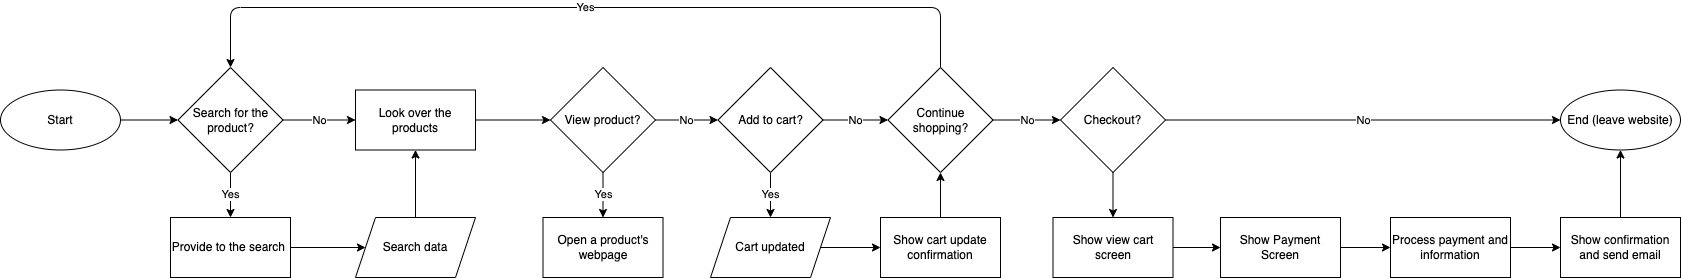

The diagram above was exported from draw.io. Its source (the exported page's mxGraphModel, read from the mxfile embedded in the PNG):
<mxGraphModel dx="1733" dy="1589" grid="1" gridSize="10" guides="1" tooltips="1" connect="1" arrows="1" fold="1" page="1" pageScale="1" pageWidth="850" pageHeight="1100" math="0" shadow="0">
  <root>
    <mxCell id="0" />
    <mxCell id="1" parent="0" />
    <mxCell id="8" style="edgeStyle=none;html=1;exitX=1;exitY=0.5;exitDx=0;exitDy=0;entryX=0;entryY=0.5;entryDx=0;entryDy=0;" edge="1" parent="1" source="5" target="7">
      <mxGeometry relative="1" as="geometry" />
    </mxCell>
    <mxCell id="5" value="Start" style="ellipse;whiteSpace=wrap;html=1;" vertex="1" parent="1">
      <mxGeometry x="10" y="162.5" width="120" height="60" as="geometry" />
    </mxCell>
    <mxCell id="10" value="Yes" style="edgeStyle=none;html=1;" edge="1" parent="1" source="7" target="9">
      <mxGeometry relative="1" as="geometry" />
    </mxCell>
    <mxCell id="12" value="No" style="edgeStyle=none;html=1;" edge="1" parent="1" source="7" target="11">
      <mxGeometry relative="1" as="geometry" />
    </mxCell>
    <mxCell id="7" value="Search for the product?" style="rhombus;whiteSpace=wrap;html=1;" vertex="1" parent="1">
      <mxGeometry x="187.5" y="140" width="105" height="105" as="geometry" />
    </mxCell>
    <mxCell id="14" value="" style="edgeStyle=none;html=1;" edge="1" parent="1" source="9" target="13">
      <mxGeometry relative="1" as="geometry" />
    </mxCell>
    <mxCell id="9" value="Provide to the search&amp;nbsp;" style="whiteSpace=wrap;html=1;" vertex="1" parent="1">
      <mxGeometry x="180" y="290" width="120" height="60" as="geometry" />
    </mxCell>
    <mxCell id="35" value="" style="edgeStyle=none;html=1;" edge="1" parent="1" source="11" target="34">
      <mxGeometry relative="1" as="geometry" />
    </mxCell>
    <mxCell id="11" value="Look over the products" style="whiteSpace=wrap;html=1;" vertex="1" parent="1">
      <mxGeometry x="365" y="162.5" width="120" height="60" as="geometry" />
    </mxCell>
    <mxCell id="15" value="" style="edgeStyle=none;html=1;" edge="1" parent="1" source="13" target="11">
      <mxGeometry relative="1" as="geometry" />
    </mxCell>
    <mxCell id="13" value="Search data" style="shape=parallelogram;perimeter=parallelogramPerimeter;whiteSpace=wrap;html=1;fixedSize=1;" vertex="1" parent="1">
      <mxGeometry x="365" y="290" width="120" height="60" as="geometry" />
    </mxCell>
    <mxCell id="66" value="Yes" style="edgeStyle=none;html=1;" edge="1" parent="1" source="34" target="51">
      <mxGeometry relative="1" as="geometry" />
    </mxCell>
    <mxCell id="68" value="No" style="edgeStyle=none;html=1;" edge="1" parent="1" source="34" target="42">
      <mxGeometry relative="1" as="geometry" />
    </mxCell>
    <mxCell id="34" value="View product?" style="rhombus;whiteSpace=wrap;html=1;" vertex="1" parent="1">
      <mxGeometry x="560" y="140" width="105" height="105" as="geometry" />
    </mxCell>
    <mxCell id="53" value="No" style="edgeStyle=none;html=1;" edge="1" parent="1" source="42" target="59">
      <mxGeometry relative="1" as="geometry">
        <mxPoint x="907.5" y="192.5" as="targetPoint" />
      </mxGeometry>
    </mxCell>
    <mxCell id="55" value="Yes" style="edgeStyle=none;html=1;" edge="1" parent="1" source="42" target="54">
      <mxGeometry relative="1" as="geometry" />
    </mxCell>
    <mxCell id="42" value="Add to cart?" style="rhombus;whiteSpace=wrap;html=1;" vertex="1" parent="1">
      <mxGeometry x="727.5" y="140" width="105" height="105" as="geometry" />
    </mxCell>
    <mxCell id="46" value="End (leave website)" style="ellipse;whiteSpace=wrap;html=1;" vertex="1" parent="1">
      <mxGeometry x="1570" y="162.5" width="120" height="60" as="geometry" />
    </mxCell>
    <mxCell id="51" value="Open a product's webpage" style="whiteSpace=wrap;html=1;" vertex="1" parent="1">
      <mxGeometry x="552.5" y="290" width="120" height="60" as="geometry" />
    </mxCell>
    <mxCell id="57" value="" style="edgeStyle=none;html=1;" edge="1" parent="1" source="54" target="56">
      <mxGeometry relative="1" as="geometry" />
    </mxCell>
    <mxCell id="54" value="Cart updated" style="shape=parallelogram;perimeter=parallelogramPerimeter;whiteSpace=wrap;html=1;fixedSize=1;" vertex="1" parent="1">
      <mxGeometry x="720" y="290" width="120" height="60" as="geometry" />
    </mxCell>
    <mxCell id="60" value="" style="edgeStyle=none;html=1;" edge="1" parent="1" source="56" target="59">
      <mxGeometry relative="1" as="geometry" />
    </mxCell>
    <mxCell id="56" value="Show cart update confirmation" style="whiteSpace=wrap;html=1;" vertex="1" parent="1">
      <mxGeometry x="890" y="290" width="120" height="60" as="geometry" />
    </mxCell>
    <mxCell id="62" value="No" style="edgeStyle=none;html=1;" edge="1" parent="1" source="59" target="61">
      <mxGeometry relative="1" as="geometry" />
    </mxCell>
    <mxCell id="67" value="Yes" style="edgeStyle=none;html=1;exitX=0.5;exitY=0;exitDx=0;exitDy=0;entryX=0.5;entryY=0;entryDx=0;entryDy=0;" edge="1" parent="1" source="59" target="7">
      <mxGeometry relative="1" as="geometry">
        <Array as="points">
          <mxPoint x="950" y="80" />
          <mxPoint x="240" y="80" />
        </Array>
      </mxGeometry>
    </mxCell>
    <mxCell id="59" value="Continue shopping?" style="rhombus;whiteSpace=wrap;html=1;" vertex="1" parent="1">
      <mxGeometry x="897.5" y="140" width="105" height="105" as="geometry" />
    </mxCell>
    <mxCell id="69" value="No" style="edgeStyle=none;html=1;exitX=1;exitY=0.5;exitDx=0;exitDy=0;entryX=0;entryY=0.5;entryDx=0;entryDy=0;" edge="1" parent="1" source="61" target="46">
      <mxGeometry relative="1" as="geometry" />
    </mxCell>
    <mxCell id="71" value="" style="edgeStyle=none;html=1;" edge="1" parent="1" source="61" target="70">
      <mxGeometry relative="1" as="geometry" />
    </mxCell>
    <mxCell id="61" value="Checkout?" style="rhombus;whiteSpace=wrap;html=1;" vertex="1" parent="1">
      <mxGeometry x="1070" y="140" width="105" height="105" as="geometry" />
    </mxCell>
    <mxCell id="73" value="" style="edgeStyle=none;html=1;" edge="1" parent="1" source="70" target="72">
      <mxGeometry relative="1" as="geometry" />
    </mxCell>
    <mxCell id="70" value="Show view cart screen" style="whiteSpace=wrap;html=1;" vertex="1" parent="1">
      <mxGeometry x="1062.5" y="290" width="120" height="60" as="geometry" />
    </mxCell>
    <mxCell id="75" value="" style="edgeStyle=none;html=1;" edge="1" parent="1" source="72" target="74">
      <mxGeometry relative="1" as="geometry" />
    </mxCell>
    <mxCell id="72" value="Show Payment Screen" style="whiteSpace=wrap;html=1;" vertex="1" parent="1">
      <mxGeometry x="1230" y="290" width="120" height="60" as="geometry" />
    </mxCell>
    <mxCell id="77" value="" style="edgeStyle=none;html=1;" edge="1" parent="1" source="74" target="76">
      <mxGeometry relative="1" as="geometry" />
    </mxCell>
    <mxCell id="74" value="Process payment and information" style="whiteSpace=wrap;html=1;" vertex="1" parent="1">
      <mxGeometry x="1400" y="290" width="120" height="60" as="geometry" />
    </mxCell>
    <mxCell id="78" value="" style="edgeStyle=none;html=1;" edge="1" parent="1" source="76" target="46">
      <mxGeometry relative="1" as="geometry" />
    </mxCell>
    <mxCell id="76" value="Show confirmation and send email" style="whiteSpace=wrap;html=1;" vertex="1" parent="1">
      <mxGeometry x="1570" y="290" width="120" height="60" as="geometry" />
    </mxCell>
  </root>
</mxGraphModel>